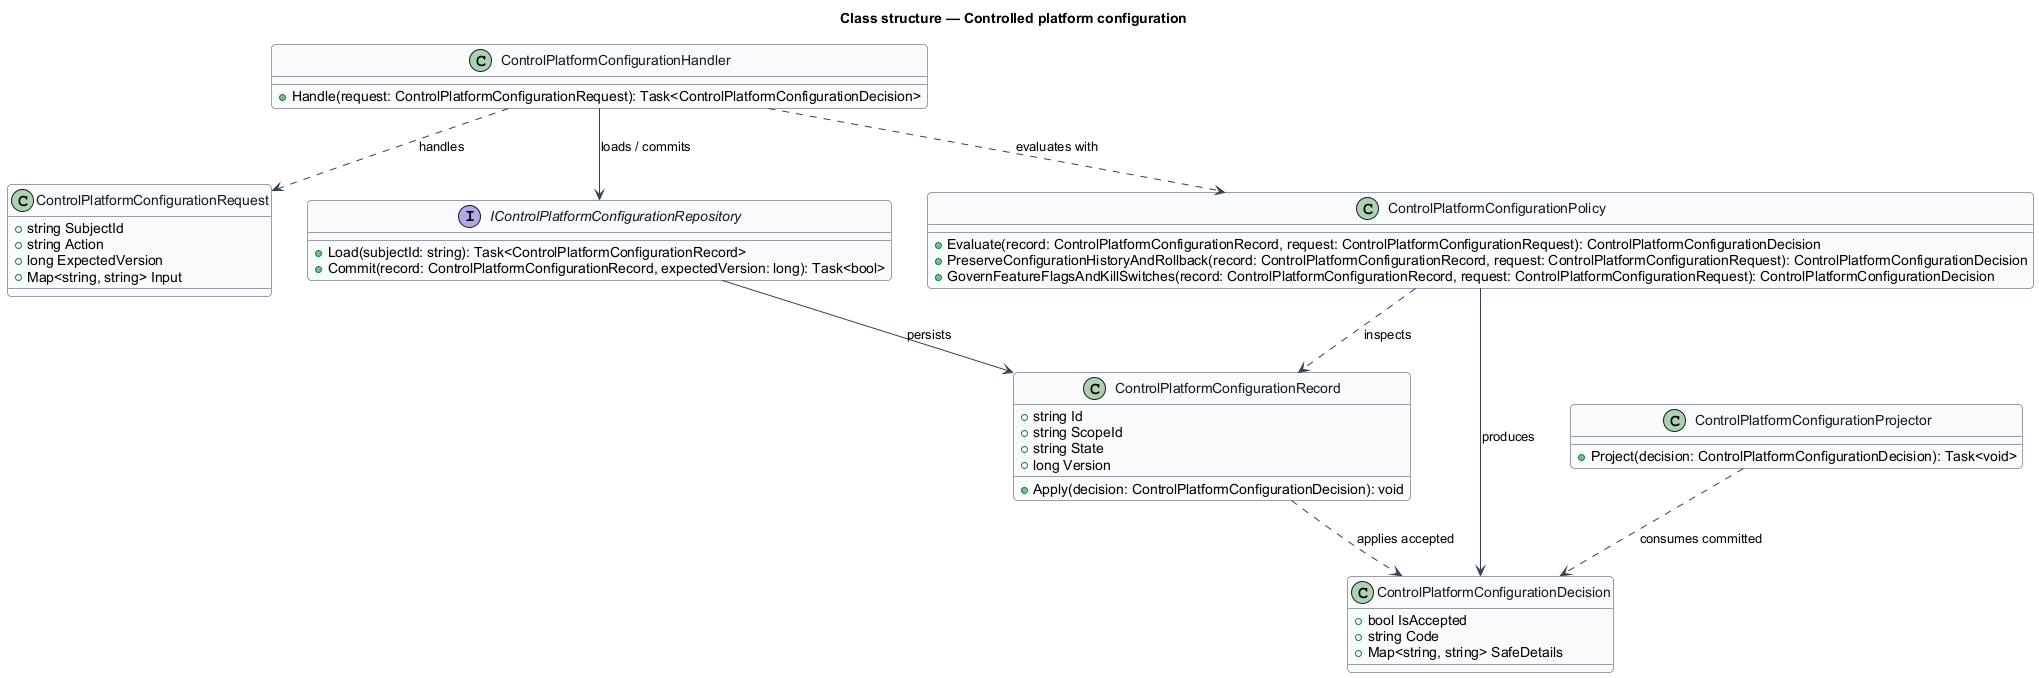

The diagram above was rendered by PlantUML. Its source (embedded in the PNG):
@startuml
skinparam backgroundColor #FFFFFF
skinparam shadowing false
skinparam roundcorner 8
skinparam defaultFontName Arial
skinparam ArrowColor #344054
skinparam class {
  BorderColor #344054
  FontColor #101828
  BackgroundColor #F9FAFB
}
title Class structure — Controlled platform configuration

class ControlPlatformConfigurationRequest {
  +string SubjectId
  +string Action
  +long ExpectedVersion
  +Map<string, string> Input
}

class ControlPlatformConfigurationDecision {
  +bool IsAccepted
  +string Code
  +Map<string, string> SafeDetails
}

class ControlPlatformConfigurationRecord {
  +string Id
  +string ScopeId
  +string State
  +long Version
  +Apply(decision: ControlPlatformConfigurationDecision): void
}

interface IControlPlatformConfigurationRepository {
  +Load(subjectId: string): Task<ControlPlatformConfigurationRecord>
  +Commit(record: ControlPlatformConfigurationRecord, expectedVersion: long): Task<bool>
}

class ControlPlatformConfigurationPolicy {
  +Evaluate(record: ControlPlatformConfigurationRecord, request: ControlPlatformConfigurationRequest): ControlPlatformConfigurationDecision
  +PreserveConfigurationHistoryAndRollback(record: ControlPlatformConfigurationRecord, request: ControlPlatformConfigurationRequest): ControlPlatformConfigurationDecision
  +GovernFeatureFlagsAndKillSwitches(record: ControlPlatformConfigurationRecord, request: ControlPlatformConfigurationRequest): ControlPlatformConfigurationDecision
}

class ControlPlatformConfigurationHandler {
  +Handle(request: ControlPlatformConfigurationRequest): Task<ControlPlatformConfigurationDecision>
}

class ControlPlatformConfigurationProjector {
  +Project(decision: ControlPlatformConfigurationDecision): Task<void>
}

ControlPlatformConfigurationHandler ..> ControlPlatformConfigurationRequest : handles
ControlPlatformConfigurationHandler ..> ControlPlatformConfigurationPolicy : evaluates with
ControlPlatformConfigurationHandler --> IControlPlatformConfigurationRepository : loads / commits
IControlPlatformConfigurationRepository --> ControlPlatformConfigurationRecord : persists
ControlPlatformConfigurationPolicy ..> ControlPlatformConfigurationRecord : inspects
ControlPlatformConfigurationPolicy --> ControlPlatformConfigurationDecision : produces
ControlPlatformConfigurationRecord ..> ControlPlatformConfigurationDecision : applies accepted
ControlPlatformConfigurationProjector ..> ControlPlatformConfigurationDecision : consumes committed
@enduml